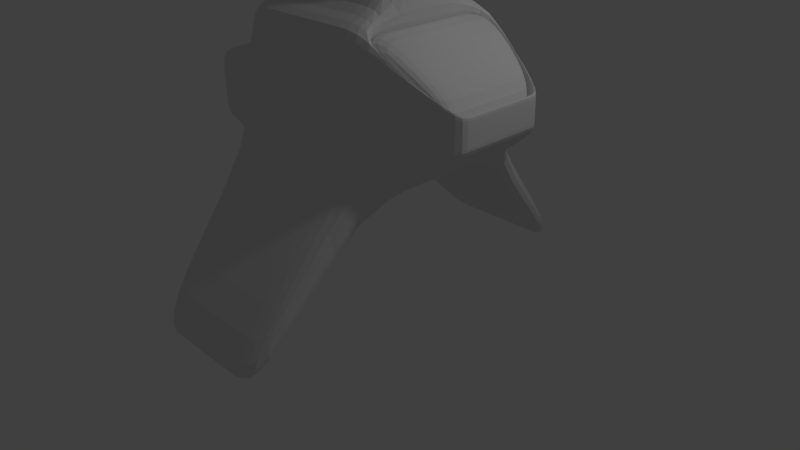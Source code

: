 # Source: trialon.blend  (saved by Blender 2.67.0; exported with 4.5.12 LTS)
import bpy
from mathutils import Matrix  # noqa: F401  (used for matrix-valued properties, if any)

bpy.ops.wm.read_factory_settings(use_empty=True)
scene = bpy.context.scene
scene.name = 'Scene'

# ---- collections
col_collection_1 = bpy.data.collections.new('Collection 1'); scene.collection.children.link(col_collection_1)

# ---- materials (node trees are filled in below, after node groups)
mat_material = bpy.data.materials.new('Material')
mat_material.alpha_threshold = 0.0
mat_material.use_transparent_shadow = False
mat_material.roughness = 0.5
mat_material.line_color = (0.0, 0.0, 0.0, 1.0)

# ---- material node trees

# ---- world
world_world = bpy.data.worlds.new('World'); scene.world = world_world
world_world.color = (0.05088, 0.05088, 0.05088)
world_world.use_sun_shadow = False
world_world.sun_shadow_jitter_overblur = 0.0
world_world.cycles.sampling_method = 'MANUAL'
world_world.cycles.sample_map_resolution = 256

# ---- cameras
cam_camera = bpy.data.cameras.new('Camera')
cam_camera.clip_end = 100.0
cam_camera.lens = 35.0
cam_camera.sensor_width = 32.0
cam_camera.sensor_height = 18.0
cam_camera.ortho_scale = 7.314
cam_camera.dof.focus_distance = 0.0
cam_camera.dof.aperture_fstop = 128.0

# ---- lights
light_lamp = bpy.data.lights.new('Lamp', 'POINT')
light_lamp.transmission_factor = 0.0
light_lamp.cutoff_distance = 30.0
light_lamp.energy = 100.0
light_lamp.shadow_buffer_clip_start = 1.001
light_lamp.shadow_soft_size = 0.1
light_lamp.shadow_maximum_resolution = 0.006
light_lamp.use_absolute_resolution = True
light_lamp.cycles.use_multiple_importance_sampling = False

# ---- meshes
me_cube = bpy.data.meshes.new('Cube')
me_cube.from_pydata([(1.0, 1.0, 1.281), (-1.0, 1.0, 1.281), (1.0, 1.0, 3.281), (-1.0, 1.0, 3.281), (1.0, 0.0, 1.281), (1.788e-07, 1.0, 1.281), (1.0, 1.0, 2.281), (-1.0, 2.384e-07, 1.281), (-1.0, 1.0, 2.281), (1.0, -4.768e-07, 3.281), (2.384e-07, 1.0, 3.281), (-1.0, 1.788e-07, 3.281), (5.96e-08, 1.192e-07, 1.281), (-1.0, 2.612, -0.6406), (-1.887, 0.8172, 1.555), (2.384e-07, 1.0, 2.281), (-0.5, 1.0, 1.281), (1.0, 1.0, 2.781), (-1.0, 0.5, 1.281), (-1.0, 1.0, 2.781), (-0.5, 1.0, 3.281), (-1.0, 0.5, 3.281), (1.0, 0.5, 1.281), (0.5, 1.0, 1.281), (1.0, 1.0, 1.781), (-1.0, 1.0, 1.781), (1.0, 0.5, 3.281), (0.5, 1.0, 3.281), (-0.5, 1.788e-07, 1.281), (0.5, 5.96e-08, 1.281), (1.192e-07, 0.5, 1.281), (4.47e-08, 0.5, 3.281), (0.0, 2.612, -0.6406), (1.0, 2.612, -0.6406), (0.5, 2.612, -0.1406), (-0.5, 2.612, -0.1406), (0.0, 2.612, -0.1406), (-1.0, 2.612, -0.1406), (-2.076, 0.6345, 1.774), (1.0, 2.612, -0.1406), (-1.887, 0.0, 1.555), (-1.0, 2.384e-07, 2.781), (-0.5, 1.0, 2.281), (0.5, 1.0, 2.281), (2.384e-07, 1.0, 2.781), (2.086e-07, 1.0, 1.781), (0.5, 2.612, -0.6406), (-0.5, 2.612, -0.6406), (-0.5, 0.171, 4.725), (0.5, 0.171, 4.725), (-1.0, 0.5, 2.781), (-0.5, 1.0, 1.781), (-0.5, 0.5, 1.281), (0.5, 0.5, 1.281), (-0.5, 0.0, 4.725), (0.5, 0.0, 4.725), (0.5, 0.5, 3.281), (-0.5, 0.5, 3.281), (0.0, 0.171, 4.725), (1.0, 0.171, 4.725), (-1.0, 0.171, 4.725), (0.0, 0.0, 4.725), (-1.887, 0.8172, 2.189), (-1.0, 0.0, 4.725), (1.0, 0.0, 4.725), (-0.5, 1.0, 2.781), (0.5, 1.0, 2.781), (0.5, 1.0, 1.781), (2.039, 0.6295, 2.022), (2.039, 0.6295, 2.54), (2.039, 0.0, 2.022), (2.039, 0.6295, 2.281), (2.039, 0.0, 2.54), (2.039, 0.0, 2.281), (2.039, 0.6295, 2.41), (2.039, 0.5, 2.022), (2.039, 0.6295, 2.151), (2.039, 0.5, 2.54), (2.039, 0.5, 2.281), (2.039, 0.0, 2.151), (2.039, 0.0, 2.41), (2.039, 0.5, 2.151), (2.039, 0.5, 2.41), (0.8047, 1.0, 3.007), (0.8047, 0.0, 3.007), (0.8047, 0.5, 3.007), (1.843, 0.6295, 2.266), (1.843, 0.0, 2.266), (1.843, 0.5, 2.266), (0.9888, 1.0, 3.265), (0.9888, 0.0, 3.265), (0.9888, 0.5, 3.265), (2.027, 0.6295, 2.524), (2.027, 0.0, 2.524), (2.027, 0.5, 2.524), (-1.581, 0.8172, 1.555), (-1.581, 0.0, 1.555), (-1.581, 0.8172, 2.189), (-1.887, 0.6895, 1.716), (-1.581, 0.5, 1.555), (-1.581, 0.8172, 2.507), (-1.581, 0.8172, 1.872), (-1.887, 0.6895, 2.136), (-1.581, 0.0, 2.507), (-1.581, 0.5, 2.507), (-1.887, 0.0, 1.716), (-1.887, 0.5, 1.555), (-1.887, 0.8172, 2.507), (-1.887, 0.8172, 1.872), (-2.076, 0.0, 1.774), (-2.076, 0.6345, 2.117), (-1.887, 0.0, 2.507), (-1.887, 0.5, 2.507), (-1.887, 0.4794, 1.716), (-1.887, 0.6895, 2.346), (-1.887, 0.6895, 1.926), (-1.887, 0.0, 2.346), (-1.887, 0.4794, 2.346), (-2.076, 0.4629, 1.774), (-2.076, 0.6345, 2.288), (-2.076, 0.6345, 1.945), (-2.076, 0.0, 2.288), (-2.076, 0.4629, 2.288), (-1.303, 0.6345, 1.774), (-1.303, 0.0, 1.774), (-1.303, 0.6345, 2.117), (-1.303, 0.0, 2.117), (-1.303, 0.4629, 1.774), (-1.303, 0.6345, 2.288), (-1.303, 0.6345, 1.945), (-1.303, 0.4629, 2.117), (-1.303, 0.0, 1.945), (-1.303, 0.0, 2.288), (-1.303, 0.4629, 2.288), (-1.303, 0.4629, 1.945)], [], [(50, 21, 3, 19), (1, 25, 37, 13), (52, 28, 7, 18), (53, 29, 12, 30), (26, 56, 49, 59), (57, 21, 60, 48), (26, 9, 84, 85), (24, 6, 71, 76), (18, 7, 96, 99), (65, 42, 8, 19), (66, 43, 15, 44), (45, 67, 34, 36), (41, 50, 104, 103), (50, 19, 100, 104), (41, 11, 21, 50), (42, 51, 25, 8), (15, 45, 51, 42), (23, 5, 32, 46), (16, 52, 18, 1), (5, 30, 52, 16), (30, 12, 28, 52), (23, 53, 30, 5), (0, 22, 53, 23), (22, 4, 29, 53), (9, 26, 59, 64), (2, 27, 56, 26), (27, 10, 31, 56), (31, 57, 48, 58), (10, 20, 57, 31), (20, 3, 21, 57), (5, 16, 47, 32), (0, 24, 76, 68), (6, 17, 74, 71), (4, 22, 75, 70), (17, 2, 69, 74), (72, 77, 88, 87), (22, 0, 68, 75), (16, 1, 13, 47), (51, 45, 36, 35), (25, 51, 35, 37), (67, 24, 39, 34), (24, 0, 33, 39), (39, 33, 46, 34), (36, 32, 47, 35), (34, 46, 32, 36), (35, 47, 13, 37), (25, 1, 95, 101), (8, 25, 101, 97), (1, 18, 99, 95), (56, 31, 58, 49), (21, 11, 63, 60), (58, 48, 54, 61), (59, 49, 55, 64), (48, 60, 63, 54), (49, 58, 61, 55), (20, 65, 19, 3), (10, 44, 65, 20), (44, 15, 42, 65), (27, 66, 44, 10), (2, 17, 66, 27), (17, 6, 43, 66), (43, 67, 45, 15), (6, 24, 67, 43), (0, 23, 46, 33), (81, 78, 73, 79), (82, 77, 72, 80), (75, 81, 79, 70), (68, 76, 81, 75), (76, 71, 78, 81), (78, 82, 80, 73), (71, 74, 82, 78), (74, 69, 77, 82), (83, 85, 91, 89), (88, 86, 92, 94), (2, 26, 85, 83), (69, 2, 83, 86), (77, 69, 86, 88), (89, 91, 94, 92), (91, 90, 93, 94), (86, 83, 89, 92), (87, 88, 94, 93), (85, 84, 90, 91), (99, 96, 40, 106), (104, 100, 107, 112), (97, 101, 108, 62), (101, 95, 14, 108), (100, 97, 62, 107), (103, 104, 112, 111), (19, 8, 97, 100), (107, 62, 102, 114), (111, 112, 117, 116), (106, 40, 105, 113), (112, 107, 114, 117), (62, 108, 115, 102), (108, 14, 98, 115), (95, 99, 106, 14), (114, 102, 110, 119), (116, 117, 122, 121), (113, 105, 109, 118), (117, 114, 119, 122), (115, 98, 38, 120), (98, 113, 118, 38), (14, 106, 113, 98), (121, 122, 133, 132), (118, 109, 124, 127), (122, 119, 128, 133), (110, 120, 129, 125), (38, 118, 127, 123), (119, 110, 125, 128), (102, 115, 120, 110), (134, 130, 125, 129), (130, 133, 128, 125), (126, 132, 133, 130), (127, 134, 129, 123), (124, 131, 134, 127), (131, 126, 130, 134), (120, 38, 123, 129)])
me_cube.materials.append(mat_material)
me_cube.use_remesh_preserve_volume = False
me_cube.use_remesh_preserve_attributes = False
me_cube.use_mirror_vertex_groups = False
me_cube.update()

# ---- objects
ob_cube = bpy.data.objects.new('Cube', me_cube)
ob_lamp = bpy.data.objects.new('Lamp', light_lamp)
ob_camera = bpy.data.objects.new('Camera', cam_camera)

# ---- transforms, parenting, visibility, modifiers, constraints
ob_cube.location = (0.0, 0.0, 0.0)
ob_cube.lock_rotations_4d = False
ob_cube.empty_display_type = 'ARROWS'
ob_cube.lineart.crease_threshold = 0.0
_m = ob_cube.modifiers.new('Mirror', 'MIRROR')
_m.use_axis = (False, True, False)
_m.use_clip = True
_m = ob_cube.modifiers.new('Subsurf', 'SUBSURF')
_m.uv_smooth = 'PRESERVE_CORNERS'
_m.quality = 2
_m.show_only_control_edges = False
ob_lamp.location = (4.076, 1.005, 5.904)
ob_lamp.rotation_euler = (0.6503, 0.05522, 1.866)
ob_lamp.lock_rotations_4d = False
ob_lamp.empty_display_type = 'ARROWS'
ob_lamp.color = (0.0, 0.0, 0.0, 0.0)
ob_lamp.lineart.crease_threshold = 0.0
ob_camera.location = (7.481, -6.508, 5.344)
ob_camera.rotation_euler = (1.109, 0.01082, 0.8149)
ob_camera.lock_rotations_4d = False
ob_camera.empty_display_type = 'ARROWS'
ob_camera.color = (0.0, 0.0, 0.0, 0.0)
ob_camera.display_type = 'WIRE'
ob_camera.lineart.crease_threshold = 0.0

# ---- collection membership
col_collection_1.objects.link(ob_cube)
col_collection_1.objects.link(ob_lamp)
col_collection_1.objects.link(ob_camera)

# ---- scene / render settings (as saved in the file)
scene.camera = ob_camera
scene.frame_start = 1; scene.frame_end = 250; scene.frame_set(1)
scene.render.engine = 'BLENDER_EEVEE_NEXT'
scene.render.image_settings.color_mode = 'RGB'
scene.render.image_settings.compression = 90
scene.render.resolution_percentage = 50
scene.render.dither_intensity = 0.0
scene.cycles.use_denoising = False
scene.cycles.samples = 10
scene.cycles.sampling_pattern = 'TABULATED_SOBOL'
scene.cycles.light_sampling_threshold = 0.0
scene.cycles.use_adaptive_sampling = False
scene.cycles.use_light_tree = False
scene.cycles.blur_glossy = 0.0
scene.cycles.volume_bounces = 1
scene.cycles.pixel_filter_type = 'GAUSSIAN'
scene.cycles.sample_clamp_indirect = 0.0
scene.view_settings.view_transform = 'Standard'
bpy.context.view_layer.update()
